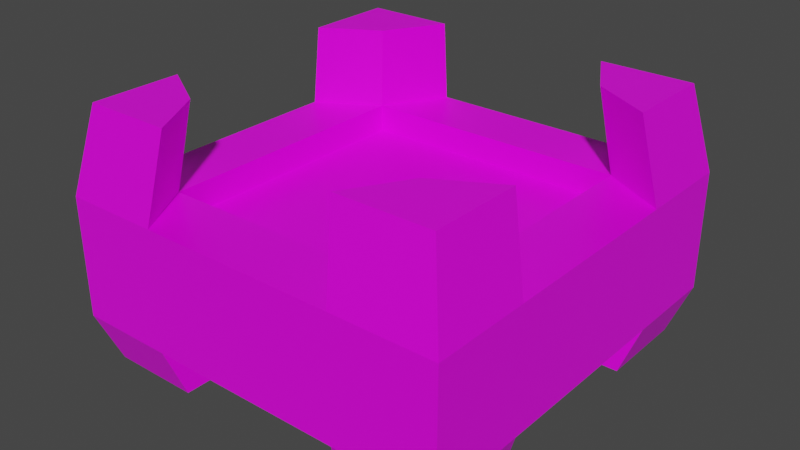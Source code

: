 # Source: bolthead.blend  (saved by Blender 2.93.21; exported with 4.5.12 LTS)
import bpy
from mathutils import Matrix  # noqa: F401  (used for matrix-valued properties, if any)

bpy.ops.wm.read_factory_settings(use_empty=True)
scene = bpy.context.scene
scene.name = 'Scene'

# ---- collections
col_collection = bpy.data.collections.new('Collection'); scene.collection.children.link(col_collection)

# ---- images (referenced by path relative to the original .blend; pixels are not part of the script)
import os
ASSET_DIR = os.environ.get("B2B_ASSET_DIR", "")  # directory of the original .blend (textures are referenced by path, not embedded)
HERE = os.path.dirname(os.path.abspath(__file__))  # packed textures are extracted next to this script under _unpacked/

def load_image(name, relpath, width, height, colorspace="sRGB"):
    """Load a texture the original file referenced (path relative to the .blend, or extracted next to this script)."""
    p = next((c for c in (os.path.join(HERE, relpath), os.path.join(ASSET_DIR, relpath)) if relpath and os.path.exists(c)), "")
    if p:
        img = bpy.data.images.load(p, check_existing=True)
        img.name = name
    else:  # same state as the original file: an image datablock whose file is absent (Cycles renders it pink)
        img = bpy.data.images.new(name, width, height)
        img.source = "FILE"
        img.filepath = "//" + (relpath or name)
    img.colorspace_settings.name = colorspace
    return img
img_clean_metal_jpg = load_image('clean_metal.jpg', 'clean_metal.jpg', 1024, 1024, 'sRGB')

# ---- materials (node trees are filled in below, after node groups)
mat_material = bpy.data.materials.new('Material')
mat_material.alpha_threshold = 0.0
mat_material.use_transparent_shadow = False
mat_material.line_color = (0.0, 0.0, 0.0, 1.0)

# ---- material node trees
mat_material.use_nodes = True; mat_material.node_tree.nodes.clear()
_N = mat_material.node_tree.nodes; _L = mat_material.node_tree.links
n0 = _N.new('ShaderNodeOutputMaterial'); n0.name = 'Material Output'; n0.location = (300, 300)
n1 = _N.new('ShaderNodeBsdfPrincipled'); n1.name = 'Principled BSDF'; n1.location = (10, 300)
n1.distribution = 'GGX'
n1.subsurface_method = 'BURLEY'
n1.inputs[2].default_value = 0.4
n1.inputs[3].default_value = 1.45
n1.inputs[27].default_value = (0.0, 0.0, 0.0, 1.0)
n1.inputs[28].default_value = 1.0
n2 = _N.new('ShaderNodeTexImage'); n2.name = 'Image Texture'; n2.location = (-640, 221)
n2.image = img_clean_metal_jpg
_L.new(n1.outputs[0], n0.inputs[0])
_L.new(n2.outputs[0], n1.inputs[0])
n0.is_active_output = True

# ---- world
world_world = bpy.data.worlds.new('World'); scene.world = world_world
world_world.use_nodes = True; world_world.node_tree.nodes.clear()
_N = world_world.node_tree.nodes; _L = world_world.node_tree.links
n0 = _N.new('ShaderNodeOutputWorld'); n0.name = 'World Output'; n0.location = (300, 300)
n1 = _N.new('ShaderNodeBackground'); n1.name = 'Background'; n1.location = (10, 300)
n1.inputs[0].default_value = (0.05088, 0.05088, 0.05088, 1.0)
_L.new(n1.outputs[0], n0.inputs[0])
n0.is_active_output = True
world_world.color = (0.05088, 0.05088, 0.05088)
world_world.use_sun_shadow = False
world_world.sun_shadow_jitter_overblur = 0.0

# ---- meshes
me_cube = bpy.data.meshes.new('Cube')
me_cube.from_pydata([(1.0, 1.0, 0.3025), (1.0, 1.0, -0.3025), (1.0, -1.0, 0.3025), (1.0, -1.0, -0.3025), (-1.0, 1.0, 0.3025), (-1.0, 1.0, -0.3025), (-1.0, -1.0, 0.3025), (-1.0, -1.0, -0.3025), (-1.0, 0.0, -0.3025), (1.0, 0.0, 0.3025), (-1.0, 0.0, 0.3025), (1.0, 0.0, -0.3025), (-1.0, -0.5, -0.3025), (1.0, -0.5, 0.3025), (-1.0, -0.5, 0.3025), (1.0, -0.5, -0.3025), (-1.0, 0.5, 0.3025), (1.0, 0.5, -0.3025), (-1.0, 0.5, -0.3025), (1.0, 0.5, 0.3025), (-0.01926, 1.0, -0.3025), (-0.01926, -1.0, 0.3025), (-0.01926, -1.0, -0.3025), (-0.01926, 1.0, 0.3025), (-0.01926, 0.0, -0.3025), (0.911, 0.9114, 0.7332), (-0.01926, -0.5, -0.3025), (-0.0214, -0.683, 0.3025), (-0.0214, 0.683, 0.3025), (-0.01926, 0.5, -0.3025), (0.4887, -1.0, -0.3025), (0.4887, 1.0, 0.3025), (0.6725, 0.0, 0.3025), (0.6725, -0.683, 0.3025), (0.6725, 0.683, 0.3025), (0.4887, 1.0, -0.3025), (0.4887, -1.0, 0.3025), (0.4887, 0.0, -0.3025), (0.4887, -0.5, -0.3025), (0.4887, 0.5, -0.3025), (-0.5096, 1.0, -0.3025), (-0.5096, -1.0, 0.3025), (-0.5096, 0.0, -0.3025), (-0.5096, -0.5, -0.3025), (-0.5096, 0.5, -0.3025), (-0.5096, -1.0, -0.3025), (-0.5096, 1.0, 0.3025), (-0.6913, 0.0, 0.3025), (-0.6913, -0.683, 0.3025), (-0.6913, 0.683, 0.3025), (-0.0214, 0.0, 0.1691), (-0.0214, -0.683, 0.1691), (-0.0214, 0.683, 0.1691), (0.6725, 0.0, 0.1691), (0.6725, -0.683, 0.1691), (0.6725, 0.683, 0.1691), (-0.6913, 0.0, 0.1691), (-0.6913, -0.683, 0.1691), (-0.6913, 0.683, 0.1691), (0.911, -0.9114, 0.7332), (-0.9118, 0.9114, 0.7332), (-0.9118, -0.9114, 0.7332), (0.911, -0.4557, 0.7332), (-0.9118, -0.4557, 0.7332), (-0.9118, 0.4557, 0.7332), (0.911, 0.4557, 0.7332), (0.4449, 0.9114, 0.7332), (0.6124, -0.6225, 0.7332), (0.6124, 0.6225, 0.7332), (0.4449, -0.9114, 0.7332), (-0.4649, -0.9114, 0.7332), (-0.4649, 0.9114, 0.7332), (-0.6305, -0.6225, 0.7332), (-0.6305, 0.6225, 0.7332), (0.9167, 0.9171, -0.5372), (0.9167, -0.9171, -0.5372), (-0.9175, 0.9171, -0.5372), (-0.9175, -0.9171, -0.5372), (-0.9175, -0.4585, -0.5372), (0.9167, -0.4585, -0.5372), (0.9167, 0.4585, -0.5372), (-0.9175, 0.4585, -0.5372), (0.4477, -0.9171, -0.5372), (0.4477, 0.9171, -0.5372), (0.4477, -0.4585, -0.5372), (0.4477, 0.4585, -0.5372), (-0.4678, 0.9171, -0.5372), (-0.4678, -0.4585, -0.5372), (-0.4678, 0.4585, -0.5372), (-0.4678, -0.9171, -0.5372)], [], [(2, 13, 62, 59), (45, 41, 6, 7), (18, 16, 4, 5), (39, 35, 83, 85), (15, 13, 2, 3), (35, 31, 0, 1), (17, 19, 9, 11), (39, 17, 11, 37), (12, 14, 10, 8), (49, 16, 10, 47), (7, 6, 14, 12), (11, 9, 13, 15), (37, 11, 15, 38), (47, 10, 14, 48), (33, 36, 69, 67), (12, 43, 87, 78), (1, 0, 19, 17), (8, 10, 16, 18), (40, 20, 29, 44), (31, 23, 28, 34), (48, 27, 51, 57), (42, 24, 26, 43), (33, 32, 53, 54), (44, 29, 24, 42), (40, 46, 23, 20), (43, 26, 22, 45), (30, 36, 21, 22), (33, 27, 21, 36), (41, 48, 72, 70), (3, 2, 36, 30), (19, 34, 32, 9), (9, 32, 33, 13), (6, 41, 70, 61), (20, 35, 39, 29), (24, 37, 38, 26), (29, 39, 37, 24), (20, 23, 31, 35), (26, 38, 30, 22), (1, 17, 80, 74), (5, 4, 46, 40), (18, 44, 42, 8), (8, 42, 43, 12), (44, 18, 81, 88), (23, 46, 49, 28), (34, 28, 52, 55), (49, 47, 56, 58), (22, 21, 41, 45), (27, 48, 41, 21), (53, 50, 51, 54), (55, 52, 50, 53), (50, 56, 57, 51), (52, 58, 56, 50), (47, 48, 57, 56), (27, 33, 54, 51), (32, 34, 55, 53), (28, 49, 58, 52), (72, 63, 61, 70), (71, 60, 64, 73), (62, 67, 69, 59), (25, 66, 68, 65), (14, 6, 61, 63), (46, 4, 60, 71), (19, 0, 25, 65), (4, 16, 64, 60), (49, 46, 71, 73), (34, 19, 65, 68), (0, 31, 66, 25), (48, 14, 63, 72), (36, 2, 59, 69), (31, 34, 68, 66), (16, 49, 73, 64), (13, 33, 67, 62), (84, 79, 75, 82), (83, 74, 80, 85), (78, 87, 89, 77), (76, 86, 88, 81), (43, 45, 89, 87), (38, 15, 79, 84), (17, 39, 85, 80), (45, 7, 77, 89), (7, 12, 78, 77), (18, 5, 76, 81), (3, 30, 82, 75), (15, 3, 75, 79), (5, 40, 86, 76), (30, 38, 84, 82), (40, 44, 88, 86), (35, 1, 74, 83)])
_uv = me_cube.uv_layers.new(name='UVMap')
_uv.uv.foreach_set('vector', [0.2819, 0.3727, 0.2819, 0.4659, 0.2321, 0.4741, 0.2321, 0.3892, 0.02743, 0.654, 0.09764, 0.654, 0.09764, 0.7454, 0.02743, 0.7454, 0.4995, 0.09318, 0.4293, 0.09318, 0.4293, 0.0, 0.4995, 0.0, 0.5352, 0.4959, 0.5352, 0.4028, 0.5624, 0.4182, 0.5624, 0.5037, 0.3521, 0.4659, 0.2819, 0.4659, 0.2819, 0.3727, 0.3521, 0.3727, 0.3521, 0.09529, 0.2819, 0.09529, 0.2819, 0.0, 0.3521, 3.843e-06, 0.3521, 0.6523, 0.2819, 0.6523, 0.2819, 0.5591, 0.3521, 0.5591, 0.05803, 0.09529, 0.05803, 1.111e-08, 0.1161, 0.0, 0.1161, 0.09529, 0.4995, 0.2795, 0.4293, 0.2795, 0.4293, 0.1864, 0.4995, 0.1864, 0.5627, 0.2546, 0.5269, 0.2205, 0.5269, 0.1273, 0.5627, 0.1273, 0.4995, 0.3727, 0.4293, 0.3727, 0.4293, 0.2795, 0.4995, 0.2795, 0.3521, 0.5591, 0.2819, 0.5591, 0.2819, 0.4659, 0.3521, 0.4659, 0.1161, 0.09529, 0.1161, 0.0, 0.1741, 0.0, 0.1741, 0.09529, 0.5627, 0.1273, 0.5269, 0.1273, 0.5269, 0.03411, 0.5627, 0.0, 0.5352, 0.5727, 0.4987, 0.5802, 0.502, 0.4983, 0.5352, 0.4915, 0.3657, 0.8323, 0.3657, 0.9237, 0.3386, 0.9314, 0.3386, 0.8476, 0.3521, 0.7454, 0.2819, 0.7454, 0.2819, 0.6523, 0.3521, 0.6523, 0.4995, 0.1864, 0.4293, 0.1864, 0.4293, 0.09318, 0.4995, 0.09318, 6.918e-09, 0.2813, 0.0, 0.1899, 0.05803, 0.1899, 0.05803, 0.2813, 0.2222, 0.6611, 0.2222, 0.7558, 0.1854, 0.7562, 0.1854, 0.6269, 0.4523, 0.7418, 0.4523, 0.617, 0.4678, 0.617, 0.4678, 0.7418, 0.1161, 0.2813, 0.1161, 0.1899, 0.1741, 0.1899, 0.1741, 0.2813, 0.4678, 0.7422, 0.4678, 0.615, 0.4833, 0.615, 0.4833, 0.7422, 0.05803, 0.2813, 0.05803, 0.1899, 0.1161, 0.1899, 0.1161, 0.2813, 0.3521, 0.2813, 0.2819, 0.2813, 0.2819, 0.1899, 0.3521, 0.1899, 0.1741, 0.2813, 0.1741, 0.1899, 0.2321, 0.1899, 0.2321, 0.2813, 0.02743, 0.468, 0.09764, 0.468, 0.09764, 0.5627, 0.02743, 0.5627, 0.2222, 0.3727, 0.2222, 0.502, 0.1854, 0.5016, 0.1854, 0.407, 0.3915, 0.7454, 0.4279, 0.7529, 0.4279, 0.8342, 0.3947, 0.8274, 0.02743, 0.3727, 0.09764, 0.3727, 0.09764, 0.468, 0.02743, 0.468, 0.1474, 0.4068, 0.1854, 0.3727, 0.1854, 0.5, 0.1474, 0.5, 0.1474, 0.5, 0.1854, 0.5, 0.1854, 0.6273, 0.1474, 0.5932, 0.09764, 0.7454, 0.09764, 0.654, 0.1474, 0.6457, 0.1474, 0.729, 0.0, 0.1899, 0.0, 0.09529, 0.05803, 0.09529, 0.05803, 0.1899, 0.1161, 0.1899, 0.1161, 0.09529, 0.1741, 0.09529, 0.1741, 0.1899, 0.05803, 0.1899, 0.05803, 0.09529, 0.1161, 0.09529, 0.1161, 0.1899, 0.3521, 0.1899, 0.2819, 0.1899, 0.2819, 0.09529, 0.3521, 0.09529, 0.1741, 0.1899, 0.1741, 0.09529, 0.2321, 0.09529, 0.2321, 0.1899, 0.3521, 0.7454, 0.3521, 0.6523, 0.3795, 0.6445, 0.3795, 0.73, 0.3521, 0.3727, 0.2819, 0.3727, 0.2819, 0.2813, 0.3521, 0.2813, 0.05803, 0.3727, 0.05803, 0.2813, 0.1161, 0.2813, 0.1161, 0.3727, 0.1161, 0.3727, 0.1161, 0.2813, 0.1741, 0.2813, 0.1741, 0.3727, 0.4949, 0.839, 0.4949, 0.9303, 0.4678, 0.915, 0.4678, 0.8312, 0.2222, 0.7558, 0.2222, 0.8471, 0.1854, 0.881, 0.1854, 0.7562, 0.4368, 0.7418, 0.4368, 0.6125, 0.4523, 0.6125, 0.4523, 0.7418, 0.4833, 0.6573, 0.4833, 0.53, 0.4987, 0.53, 0.4987, 0.6573, 0.02743, 0.5627, 0.09764, 0.5627, 0.09764, 0.654, 0.02743, 0.654, 0.2222, 0.502, 0.2222, 0.6269, 0.1854, 0.593, 0.1854, 0.5016, 0.1583, 0.8727, 0.07775, 0.8727, 0.07775, 0.7454, 0.1583, 0.7454, 0.1583, 1.0, 0.07775, 1.0, 0.07775, 0.8727, 0.1583, 0.8727, 0.07775, 0.8727, 0.0, 0.8727, 0.0, 0.7454, 0.07775, 0.7454, 0.07775, 1.0, 0.0, 1.0, 0.0, 0.8727, 0.07775, 0.8727, 0.4833, 0.53, 0.4833, 0.4028, 0.4987, 0.4028, 0.4987, 0.53, 0.4523, 0.617, 0.4523, 0.4877, 0.4678, 0.4877, 0.4678, 0.617, 0.4678, 0.615, 0.4678, 0.4877, 0.4833, 0.4877, 0.4833, 0.615, 0.4368, 0.6125, 0.4368, 0.4877, 0.4523, 0.4877, 0.4523, 0.6125, 0.4506, 0.4338, 0.4833, 0.4028, 0.4833, 0.4877, 0.4314, 0.4877, 0.4314, 0.4877, 0.3795, 0.4877, 0.3795, 0.4028, 0.4122, 0.4338, 0.3386, 0.8323, 0.3579, 0.7766, 0.3915, 0.7454, 0.3915, 0.8323, 0.3795, 0.7454, 0.3795, 0.6586, 0.413, 0.6898, 0.4324, 0.7454, 0.4293, 0.2795, 0.4293, 0.3727, 0.3795, 0.3562, 0.3795, 0.2713, 0.2819, 0.2813, 0.2819, 0.3727, 0.2321, 0.3563, 0.2321, 0.273, 0.2819, 0.6523, 0.2819, 0.7454, 0.2321, 0.7289, 0.2321, 0.644, 0.4293, 0.0, 0.4293, 0.09318, 0.3795, 0.1014, 0.3795, 0.01651, 0.4644, 0.8267, 0.4279, 0.8342, 0.4312, 0.7522, 0.4644, 0.7454, 0.5054, 0.8235, 0.4678, 0.8312, 0.4711, 0.7492, 0.5054, 0.7422, 0.2819, 0.0, 0.2819, 0.09529, 0.2321, 0.1034, 0.2321, 0.01656, 0.541, 0.8235, 0.5054, 0.8308, 0.5086, 0.7489, 0.541, 0.7422, 0.09764, 0.468, 0.09764, 0.3727, 0.1474, 0.3893, 0.1474, 0.4761, 0.4987, 0.4028, 0.5352, 0.4102, 0.5352, 0.4915, 0.502, 0.4847, 0.4987, 0.5802, 0.5343, 0.5875, 0.5343, 0.6688, 0.5019, 0.6621, 0.1474, 0.6273, 0.1851, 0.635, 0.1851, 0.7162, 0.1507, 0.7092, 0.2321, 0.8328, 0.2321, 0.7454, 0.2853, 0.7454, 0.2853, 0.8328, 0.2853, 0.8328, 0.2853, 0.7454, 0.3386, 0.7454, 0.3386, 0.8328, 0.3795, 0.5731, 0.4317, 0.5731, 0.4317, 0.6586, 0.3795, 0.6586, 0.4317, 0.5731, 0.3795, 0.5731, 0.3795, 0.4877, 0.4317, 0.4877, 0.541, 0.8354, 0.541, 0.7422, 0.5681, 0.7577, 0.5681, 0.8432, 0.5269, 0.3499, 0.5269, 0.2546, 0.554, 0.2701, 0.554, 0.3575, 0.1583, 0.8484, 0.1583, 0.7531, 0.1854, 0.7454, 0.1854, 0.8328, 0.02743, 0.654, 0.02743, 0.7454, 6.918e-09, 0.73, 1.384e-08, 0.6462, 0.4995, 0.3727, 0.4995, 0.2795, 0.5269, 0.2718, 0.5269, 0.3573, 0.4995, 0.09318, 0.4995, 0.0, 0.5269, 0.01545, 0.5269, 0.1009, 0.02743, 0.3727, 0.02743, 0.468, 0.0, 0.4756, 0.0, 0.3882, 0.3521, 0.4659, 0.3521, 0.3727, 0.3795, 0.3882, 0.3795, 0.4736, 0.3521, 0.3727, 0.3521, 0.2813, 0.3795, 0.2735, 0.3795, 0.3573, 0.5614, 0.5802, 0.5614, 0.6734, 0.5343, 0.6811, 0.5343, 0.5956, 0.5054, 0.9317, 0.5054, 0.8385, 0.5326, 0.8308, 0.5326, 0.9163, 0.3521, 0.09529, 0.3521, 3.843e-06, 0.3795, 0.01551, 0.3795, 0.1029])
me_cube.materials.append(mat_material)
me_cube.use_remesh_preserve_volume = False
me_cube.use_remesh_preserve_attributes = False
me_cube.use_mirror_vertex_groups = False
me_cube.update()

# ---- objects
ob_bolthead = bpy.data.objects.new('bolthead', me_cube)

# ---- transforms, parenting, visibility, modifiers, constraints
ob_bolthead.location = (0.0, 0.0, 0.0)
ob_bolthead.lock_rotations_4d = False
ob_bolthead.empty_display_type = 'ARROWS'
ob_bolthead.lineart.crease_threshold = 0.0

# ---- collection membership
col_collection.objects.link(ob_bolthead)

# ---- scene / render settings (as saved in the file)
scene.frame_start = 1; scene.frame_end = 250; scene.frame_set(1)
scene.render.engine = 'BLENDER_EEVEE_NEXT'
scene.cycles.use_denoising = False
scene.cycles.samples = 128
scene.cycles.sampling_pattern = 'TABULATED_SOBOL'
scene.cycles.use_adaptive_sampling = False
scene.cycles.use_light_tree = False
scene.view_settings.view_transform = 'Filmic'
bpy.context.view_layer.update()

# ---- added for rendering (the .blend has no active camera and no usable light): camera, sun
cam_auto = bpy.data.cameras.new('AutoCamera')
cam_auto.lens = 50.0
cam_auto.sensor_width = 36.0
cam_auto.clip_end = 1000.0
ob_auto_camera = bpy.data.objects.new('AutoCamera', cam_auto)
scene.collection.objects.link(ob_auto_camera)
ob_auto_camera.location = (2.86876, -3.44251, 2.39301)
ob_auto_camera.rotation_euler = (1.09748, -7.21219e-08, 0.694738)
scene.camera = ob_auto_camera
light_auto_sun = bpy.data.lights.new('AutoSun', 'SUN')
light_auto_sun.energy = 3.0
light_auto_sun.angle = 0.0523599
ob_auto_sun = bpy.data.objects.new('AutoSun', light_auto_sun)
scene.collection.objects.link(ob_auto_sun)
ob_auto_sun.rotation_euler = (0.872665, 0.174533, 0.523599)
bpy.context.view_layer.update()

